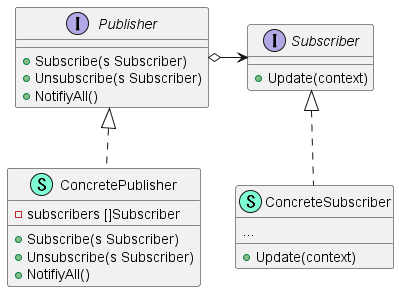

The diagram above was rendered by PlantUML. Its source (embedded in the PNG):
@startuml
interface Publisher  {
    + Subscribe(s Subscriber) 
    + Unsubscribe(s Subscriber) 
    + NotifiyAll() 

}
class ConcretePublisher << (S,Aquamarine) >> {
    - subscribers []Subscriber

    + Subscribe(s Subscriber) 
    + Unsubscribe(s Subscriber) 
    + NotifiyAll() 

}

interface Subscriber  {
    + Update(context) 

}

class ConcreteSubscriber << (S,Aquamarine) >> {
    ...

    + Update(context) 

}


"Publisher" <|.. "ConcretePublisher"
"Publisher" o-right-> "Subscriber"
"Subscriber" <|.. "ConcreteSubscriber"

@enduml